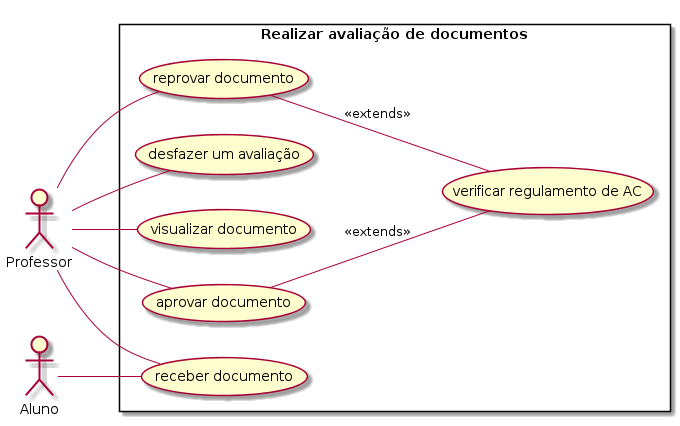

The diagram above was rendered by PlantUML. Its source (embedded in the PNG):
@startuml
left to right direction
skinparam packagestyle rectangle
actor Professor
actor Aluno
rectangle "Realizar avaliação de documentos" {
  Professor -- (receber documento)
  Aluno -- (receber documento)
  Professor -- (visualizar documento)
  Professor -- (aprovar documento)
  Professor -- (reprovar documento)
  (aprovar documento) -- (verificar regulamento de AC): <<extends>>
  (reprovar documento) -- (verificar regulamento de AC): <<extends>>
  Professor -- (desfazer um avaliação)
}

@enduml